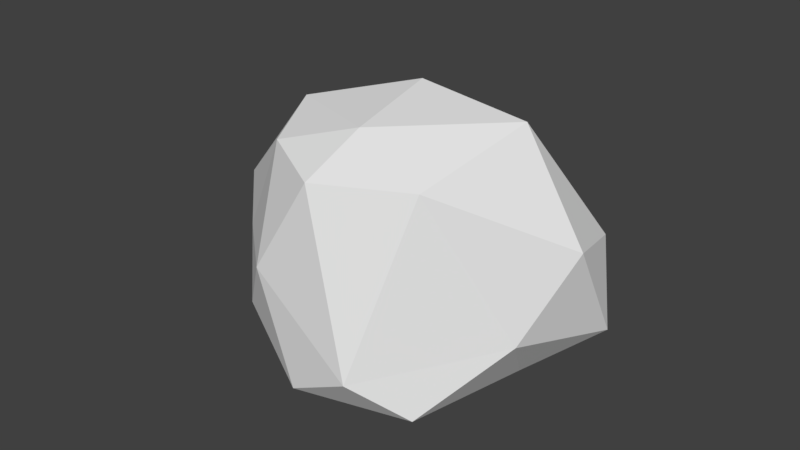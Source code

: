 # Source: kamien4.blend  (saved by Blender 2.79.0; exported with 4.5.12 LTS)
import bpy
from mathutils import Matrix  # noqa: F401  (used for matrix-valued properties, if any)

bpy.ops.wm.read_factory_settings(use_empty=True)
scene = bpy.context.scene
scene.name = 'Scene'

# ---- collections
col_collection_1 = bpy.data.collections.new('Collection 1'); scene.collection.children.link(col_collection_1)

# ---- world
world_world = bpy.data.worlds.new('World'); scene.world = world_world
world_world.color = (0.05088, 0.05088, 0.05088)
world_world.use_sun_shadow = False
world_world.sun_shadow_jitter_overblur = 0.0
world_world.cycles.sampling_method = 'MANUAL'

# ---- meshes
me_icosphere = bpy.data.meshes.new('Icosphere')
me_icosphere.from_pydata([(0.09921, -0.03186, -1.019), (1.668, -1.25, -0.6113), (-0.3005, -1.057, -0.3272), (-1.005, 0.2015, -0.7503), (0.2388, 1.156, -0.8682), (1.513, 0.9744, -1.116), (0.5598, -0.8478, 1.167), (-0.824, -0.2551, 0.458), (-0.82, 1.009, 0.04478), (1.165, 1.359, -0.3304), (2.444, 0.2035, 0.4265), (0.7567, 0.4981, 1.444), (-0.1945, -0.7357, -0.7798), (0.8268, -0.5796, -0.8385), (0.6099, -1.538, -0.5299), (1.907, -0.08938, -0.9148), (0.8053, 0.59, -1.113), (-0.6151, 0.1464, -0.8548), (-0.7062, -0.4993, -0.6874), (0.1253, 0.7196, -1.015), (-0.8728, 0.8362, -0.9431), (1.033, 1.405, -1.087), (2.152, -0.412, -0.2444), (2.428, 0.5445, -0.694), (0.05288, -1.159, 0.3067), (1.271, -1.541, -0.1475), (-0.8964, -0.0008488, 0.1549), (-0.5048, -0.6702, 0.2297), (-0.6272, 1.342, -0.6171), (-1.092, 0.6831, -0.2695), (1.909, 1.18, -0.8887), (0.7913, 1.557, -0.8007), (1.526, -0.5834, 1.213), (-0.06341, -0.5127, 1.191), (-1.028, 0.3454, 0.3143), (-0.01276, 1.367, -0.04771), (2.29, 0.7949, 0.1437), (0.7213, -0.2951, 1.412), (1.955, 0.2769, 1.485), (-0.3009, 0.1251, 1.208), (-0.1606, 0.829, 0.6391), (1.324, 0.8627, 0.764)], [], [(0, 13, 12), (1, 13, 15), (0, 12, 17), (0, 17, 19), (0, 19, 16), (1, 15, 22), (2, 14, 24), (3, 18, 26), (4, 20, 28), (5, 21, 30), (1, 22, 25), (2, 24, 27), (3, 26, 29), (4, 28, 31), (5, 30, 23), (6, 32, 37), (7, 33, 39), (8, 34, 40), (9, 35, 41), (10, 36, 38), (38, 41, 11), (38, 36, 41), (36, 9, 41), (41, 40, 11), (41, 35, 40), (35, 8, 40), (40, 39, 11), (40, 34, 39), (34, 7, 39), (39, 37, 11), (39, 33, 37), (33, 6, 37), (37, 38, 11), (37, 32, 38), (32, 10, 38), (23, 36, 10), (23, 30, 36), (30, 9, 36), (31, 35, 9), (31, 28, 35), (28, 8, 35), (29, 34, 8), (29, 26, 34), (26, 7, 34), (27, 33, 7), (27, 24, 33), (24, 6, 33), (25, 32, 6), (25, 22, 32), (22, 10, 32), (30, 31, 9), (30, 21, 31), (21, 4, 31), (28, 29, 8), (28, 20, 29), (20, 3, 29), (26, 27, 7), (26, 18, 27), (18, 2, 27), (24, 25, 6), (24, 14, 25), (14, 1, 25), (22, 23, 10), (22, 15, 23), (15, 5, 23), (16, 21, 5), (16, 19, 21), (19, 4, 21), (19, 20, 4), (19, 17, 20), (17, 3, 20), (17, 18, 3), (17, 12, 18), (12, 2, 18), (15, 16, 5), (15, 13, 16), (13, 0, 16), (12, 14, 2), (12, 13, 14), (13, 1, 14)])
me_icosphere.use_remesh_preserve_volume = False
me_icosphere.use_remesh_preserve_attributes = False
me_icosphere.use_mirror_vertex_groups = False
me_icosphere.update()

# ---- objects
ob_icosphere = bpy.data.objects.new('Icosphere', me_icosphere)

# ---- transforms, parenting, visibility, modifiers, constraints
ob_icosphere.location = (0.0, 0.0, 0.7909)
ob_icosphere.rotation_euler = (0.2322, 0.006992, 0.007349)
ob_icosphere.lineart.crease_threshold = 0.0

# ---- collection membership
col_collection_1.objects.link(ob_icosphere)

# ---- scene / render settings (as saved in the file)
scene.frame_start = 1; scene.frame_end = 250; scene.frame_set(1)
scene.render.engine = 'BLENDER_EEVEE_NEXT'
scene.render.resolution_percentage = 50
scene.render.dither_intensity = 0.0
scene.cycles.use_denoising = False
scene.cycles.samples = 128
scene.cycles.sampling_pattern = 'TABULATED_SOBOL'
scene.cycles.use_adaptive_sampling = False
scene.cycles.use_light_tree = False
scene.cycles.blur_glossy = 0.0
scene.cycles.sample_clamp_indirect = 0.0
scene.view_settings.view_transform = 'Standard'
bpy.context.view_layer.update()

# ---- added for rendering (the .blend has no active camera and no usable light): camera, sun
cam_auto = bpy.data.cameras.new('AutoCamera')
cam_auto.lens = 50.0
cam_auto.sensor_width = 36.0
cam_auto.clip_end = 1000.0
ob_auto_camera = bpy.data.objects.new('AutoCamera', cam_auto)
scene.collection.objects.link(ob_auto_camera)
ob_auto_camera.location = (6.28355, -6.75661, 5.45231)
ob_auto_camera.rotation_euler = (1.09748, -7.21219e-08, 0.694738)
scene.camera = ob_auto_camera
light_auto_sun = bpy.data.lights.new('AutoSun', 'SUN')
light_auto_sun.energy = 3.0
light_auto_sun.angle = 0.0523599
ob_auto_sun = bpy.data.objects.new('AutoSun', light_auto_sun)
scene.collection.objects.link(ob_auto_sun)
ob_auto_sun.rotation_euler = (0.872665, 0.174533, 0.523599)
bpy.context.view_layer.update()

